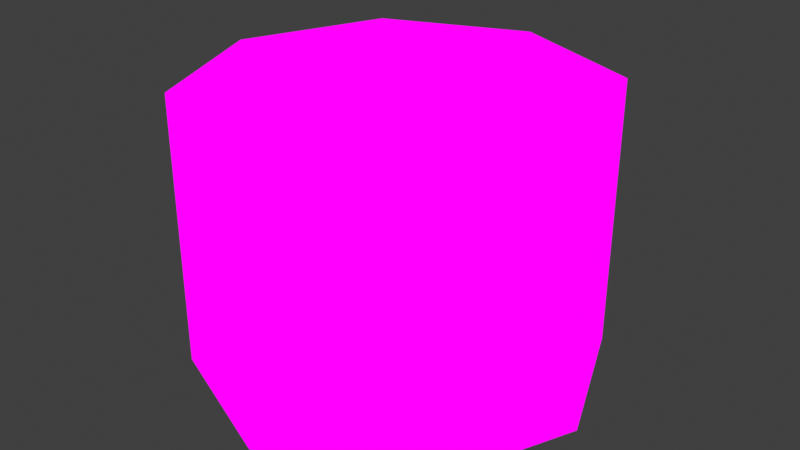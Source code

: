 # Source: jevilFloor.blend  (saved by Blender 3.0.42; exported with 4.5.12 LTS)
import bpy
from mathutils import Matrix  # noqa: F401  (used for matrix-valued properties, if any)

bpy.ops.wm.read_factory_settings(use_empty=True)
scene = bpy.context.scene
scene.name = 'Scene'

# ---- images (referenced by path relative to the original .blend; pixels are not part of the script)
import os
ASSET_DIR = os.environ.get("B2B_ASSET_DIR", "")  # directory of the original .blend (textures are referenced by path, not embedded)
HERE = os.path.dirname(os.path.abspath(__file__))  # packed textures are extracted next to this script under _unpacked/

def load_image(name, relpath, width, height, colorspace="sRGB"):
    """Load a texture the original file referenced (path relative to the .blend, or extracted next to this script)."""
    p = next((c for c in (os.path.join(HERE, relpath), os.path.join(ASSET_DIR, relpath)) if relpath and os.path.exists(c)), "")
    if p:
        img = bpy.data.images.load(p, check_existing=True)
        img.name = name
    else:  # same state as the original file: an image datablock whose file is absent (Cycles renders it pink)
        img = bpy.data.images.new(name, width, height)
        img.source = "FILE"
        img.filepath = "//" + (relpath or name)
    img.colorspace_settings.name = colorspace
    return img
img_jevil_background_png = load_image('jevil_background.png', 'jevil_background.png', 1024, 1024, 'sRGB')

# ---- materials (node trees are filled in below, after node groups)
mat_lightpurple = bpy.data.materials.new('lightPurple')
mat_lightpurple.use_transparent_shadow = False
mat_darkpurple = bpy.data.materials.new('darkPurple')
mat_darkpurple.use_transparent_shadow = False
mat_jevilcarousel = bpy.data.materials.new('jevilCarousel')
mat_jevilcarousel.use_transparent_shadow = False

# ---- material node trees
mat_lightpurple.use_nodes = True; mat_lightpurple.node_tree.nodes.clear()
_N = mat_lightpurple.node_tree.nodes; _L = mat_lightpurple.node_tree.links
n0 = _N.new('ShaderNodeOutputMaterial'); n0.name = 'Material Output'; n0.location = (300, 300)
n1 = _N.new('ShaderNodeEmission'); n1.name = 'Emission'; n1.location = (82, 296)
n1.inputs[0].default_value = (0.05127, 0.1095, 0.005182, 1.0)
_L.new(n1.outputs[0], n0.inputs[0])
n0.is_active_output = True
mat_darkpurple.use_nodes = True; mat_darkpurple.node_tree.nodes.clear()
_N = mat_darkpurple.node_tree.nodes; _L = mat_darkpurple.node_tree.links
n0 = _N.new('ShaderNodeOutputMaterial'); n0.name = 'Material Output'; n0.location = (300, 300)
n1 = _N.new('ShaderNodeEmission'); n1.name = 'Emission'; n1.location = (101, 296)
n1.inputs[0].default_value = (0.007499, 0.0137, 0.001518, 1.0)
_L.new(n1.outputs[0], n0.inputs[0])
n0.is_active_output = True
mat_jevilcarousel.use_nodes = True; mat_jevilcarousel.node_tree.nodes.clear()
_N = mat_jevilcarousel.node_tree.nodes; _L = mat_jevilcarousel.node_tree.links
n0 = _N.new('ShaderNodeOutputMaterial'); n0.name = 'Material Output'; n0.location = (300, 300)
n1 = _N.new('ShaderNodeEmission'); n1.name = 'Emission'; n1.location = (77, 255)
n2 = _N.new('ShaderNodeTexImage'); n2.name = 'Image Texture'; n2.location = (-256, 280)
n2.image = img_jevil_background_png
_L.new(n2.outputs[0], n1.inputs[0])
_L.new(n1.outputs[0], n0.inputs[0])
n0.is_active_output = True

# ---- world
world_world = bpy.data.worlds.new('World'); scene.world = world_world
world_world.use_nodes = True; world_world.node_tree.nodes.clear()
_N = world_world.node_tree.nodes; _L = world_world.node_tree.links
n0 = _N.new('ShaderNodeOutputWorld'); n0.name = 'World Output'; n0.location = (300, 300)
n1 = _N.new('ShaderNodeBackground'); n1.name = 'Background'; n1.location = (10, 300)
n1.inputs[0].default_value = (0.05088, 0.05088, 0.05088, 1.0)
_L.new(n1.outputs[0], n0.inputs[0])
n0.is_active_output = True
world_world.color = (0.05088, 0.05088, 0.05088)
world_world.use_sun_shadow = False
world_world.sun_shadow_jitter_overblur = 0.0

# ---- meshes
me_circle = bpy.data.meshes.new('Circle')
me_circle.from_pydata([(0.0, 1.0, 0.0), (-0.7071, 0.7071, 0.0), (-1.0, -4.371e-08, 0.0), (-0.7071, -0.7071, 0.0), (8.742e-08, -1.0, 0.0), (0.7071, -0.7071, 0.0), (1.0, 1.192e-08, 0.0), (0.7071, 0.7071, 0.0), (-4.097e-09, 0.1375, 0.0), (-0.09722, 0.09722, 0.0), (-0.1375, -2.46e-08, 0.0), (-0.09722, -0.09722, 0.0), (7.922e-09, -0.1375, 0.0), (0.09722, -0.09722, 0.0), (0.1375, -1.695e-08, 0.0), (0.09722, 0.09722, 0.0), (-1.384e-08, -2.039e-08, 0.2419), (-0.8027, 5.162e-09, 0.6319), (-0.5676, -0.5676, 0.6319), (-7.259e-08, -0.8027, 0.6319), (0.5676, -0.5676, 0.6319), (0.8027, -3.95e-08, 0.6319), (0.5676, 0.5676, 0.6319), (-2.415e-09, 0.8027, 0.6319), (-0.5676, 0.5676, 0.6319), (4.547e-09, 0.1375, 0.6319), (0.09722, 0.09722, 0.6319), (0.1375, -2.46e-08, 0.6319), (0.09722, -0.09722, 0.6319), (-7.472e-09, -0.1375, 0.6319), (-0.09722, -0.09722, 0.6319), (-0.1375, -1.695e-08, 0.6319), (-0.09722, 0.09722, 0.6319), (-1.49e-08, -7.451e-09, 0.7445)], [], [(7, 6, 14, 15), (5, 4, 12, 13), (3, 2, 10, 11), (1, 0, 8, 9), (0, 7, 15, 8), (6, 5, 13, 14), (4, 3, 11, 12), (2, 1, 9, 10), (10, 9, 16), (15, 14, 16), (13, 12, 16), (11, 10, 16), (9, 8, 16), (8, 15, 16), (14, 13, 16), (12, 11, 16), (24, 17, 31, 32), (18, 19, 29, 30), (20, 21, 27, 28), (22, 23, 25, 26), (23, 24, 32, 25), (17, 18, 30, 31), (19, 20, 28, 29), (21, 22, 26, 27), (27, 26, 16), (32, 31, 16), (30, 29, 16), (28, 27, 16), (26, 25, 16), (25, 32, 16), (31, 30, 16), (29, 28, 16), (24, 23, 33), (23, 22, 33), (21, 20, 33), (19, 18, 33), (17, 24, 33), (22, 21, 33), (20, 19, 33), (18, 17, 33)])
me_circle.polygons.foreach_set('material_index', [1, 1, 1, 1, 0, 0, 0, 0, 0, 1, 1, 1, 1, 0, 0, 0, 0, 0, 0, 0, 1, 1, 1, 1, 1, 0, 0, 0, 0, 1, 1, 1, 1, 0, 0, 0, 0, 1, 1, 1])
_uv = me_circle.uv_layers.new(name='UVMap')
_uv.uv.foreach_set('vector', [0.0, 0.0, 0.0, 0.0, 0.0, 0.0, 0.0, 0.0, 0.0, 0.0, 0.0, 0.0, 0.0, 0.0, 0.0, 0.0, 0.0, 0.0, 0.0, 0.0, 0.0, 0.0, 0.0, 0.0, 0.0, 0.0, 0.0, 0.0, 0.0, 0.0, 0.0, 0.0, 0.0, 0.0, 0.0, 0.0, 0.0, 0.0, 0.0, 0.0, 0.0, 0.0, 0.0, 0.0, 0.0, 0.0, 0.0, 0.0, 0.0, 0.0, 0.0, 0.0, 0.0, 0.0, 0.0, 0.0, 0.0, 0.0, 0.0, 0.0, 0.0, 0.0, 0.0, 0.0, 0.0, 0.0, 0.0, 0.0, 0.0, 0.0, 0.0, 0.0, 0.0, 0.0, 0.0, 0.0, 0.0, 0.0, 0.0, 0.0, 0.0, 0.0, 0.0, 0.0, 0.0, 0.0, 0.0, 0.0, 0.0, 0.0, 0.0, 0.0, 0.0, 0.0, 0.0, 0.0, 0.0, 0.0, 0.0, 0.0, 0.0, 0.0, 0.0, 0.0, 0.0, 0.0, 0.0, 0.0, 0.0, 0.0, 0.0, 0.0, 0.0, 0.0, 0.0, 0.0, 0.0, 0.0, 0.0, 0.0, 0.0, 0.0, 0.0, 0.0, 0.0, 0.0, 0.0, 0.0, 0.0, 0.0, 0.0, 0.0, 0.0, 0.0, 0.0, 0.0, 0.0, 0.0, 0.0, 0.0, 0.0, 0.0, 0.0, 0.0, 0.0, 0.0, 0.0, 0.0, 0.0, 0.0, 0.0, 0.0, 0.0, 0.0, 0.0, 0.0, 0.0, 0.0, 0.0, 0.0, 0.0, 0.0, 0.0, 0.0, 0.0, 0.0, 0.0, 0.0, 0.0, 0.0, 0.0, 0.0, 0.0, 0.0, 0.0, 0.0, 0.0, 0.0, 0.0, 0.0, 0.0, 0.0, 0.0, 0.0, 0.0, 0.0, 0.0, 0.0, 0.0, 0.0, 0.0, 0.0, 0.0, 0.0, 0.0, 0.0, 0.0, 0.0, 0.0, 0.0, 0.0, 0.0, 0.0, 0.0, 0.0, 0.0, 0.0, 0.0, 0.0, 0.0, 0.0, 0.0, 0.0, 0.0, 0.0, 0.0, 0.0, 0.0, 0.0, 0.0, 0.0, 0.0, 0.0, 0.0, 0.0, 0.0, 0.0, 0.0, 0.0, 0.0, 0.0, 0.0, 0.0, 0.0, 0.0, 0.0, 0.0, 0.0, 0.0, 0.0, 0.0, 0.0, 0.0, 0.0, 0.0, 0.0, 0.0, 0.0, 0.0, 0.0, 0.0, 0.0, 0.0, 0.0, 0.0, 0.0, 0.0, 0.0, 0.0, 0.0, 0.0, 0.0, 0.0, 0.0, 0.0, 0.0, 0.0, 0.0, 0.0, 0.0, 0.0, 0.0])
me_circle.materials.append(mat_lightpurple)
me_circle.materials.append(mat_darkpurple)
me_circle.use_remesh_fix_poles = True
me_circle.use_remesh_preserve_attributes = False
me_circle.update()
me_cylinder = bpy.data.meshes.new('Cylinder')
me_cylinder.from_pydata([(0.0, 1.0, -0.325), (0.0, 1.0, 1.025), (0.7071, 0.7071, -0.325), (0.7071, 0.7071, 1.025), (1.0, 0.0, -0.325), (1.0, 0.0, 1.025), (0.7071, -0.7071, -0.325), (0.7071, -0.7071, 1.025), (-8.742e-08, -1.0, -0.325), (-8.742e-08, -1.0, 1.025), (-0.7071, -0.7071, -0.325), (-0.7071, -0.7071, 1.025), (-1.0, 0.0, -0.325), (-1.0, 0.0, 1.025), (-0.7071, 0.7071, -0.325), (-0.7071, 0.7071, 1.025)], [], [(0, 1, 3, 2), (2, 3, 5, 4), (4, 5, 7, 6), (6, 7, 9, 8), (8, 9, 11, 10), (10, 11, 13, 12), (12, 13, 15, 14), (14, 15, 1, 0)])
_uv = me_cylinder.uv_layers.new(name='UVMap')
_uv.uv.foreach_set('vector', [1.0, 0.0, 1.0, 1.0, 0.875, 1.0, 0.875, 0.0, 0.875, 0.0, 0.875, 1.0, 0.75, 1.0, 0.75, 0.0, 0.75, 0.0, 0.75, 1.0, 0.625, 1.0, 0.625, 0.0, 0.625, 0.0, 0.625, 1.0, 0.5, 1.0, 0.5, 0.0, 0.5, 0.0, 0.5, 1.0, 0.375, 1.0, 0.375, 0.0, 0.375, 0.0, 0.375, 1.0, 0.25, 1.0, 0.25, 0.0, 0.25, 0.0, 0.25, 1.0, 0.125, 1.0, 0.125, 0.0, 0.125, 0.0, 0.125, 1.0, 0.0, 1.0, 0.0, 0.0])
me_cylinder.materials.append(mat_jevilcarousel)
me_cylinder.use_remesh_fix_poles = True
me_cylinder.use_remesh_preserve_attributes = False
me_cylinder.update()

# ---- objects
ob_jevilfloor = bpy.data.objects.new('jevilFloor', me_circle)
ob_jevilcarousel = bpy.data.objects.new('jevilCarousel', me_cylinder)

# ---- transforms, parenting, visibility, modifiers, constraints
ob_jevilfloor.location = (0.0, 0.0, 0.0)
ob_jevilfloor.hide_render = True
ob_jevilcarousel.location = (0.0, 2.0, -0.5)

# ---- collection membership
scene.collection.objects.link(ob_jevilfloor)
scene.collection.objects.link(ob_jevilcarousel)

# ---- scene / render settings (as saved in the file)
scene.frame_start = 1; scene.frame_end = 250; scene.frame_set(1)
scene.render.engine = 'BLENDER_EEVEE_NEXT'
scene.cycles.sampling_pattern = 'TABULATED_SOBOL'
scene.cycles.use_light_tree = False
scene.view_settings.view_transform = 'Standard'
bpy.context.view_layer.update()

# ---- added for rendering (the .blend has no active camera): camera
cam_auto = bpy.data.cameras.new('AutoCamera')
cam_auto.lens = 50.0
cam_auto.sensor_width = 36.0
cam_auto.clip_end = 1000.0
ob_auto_camera = bpy.data.objects.new('AutoCamera', cam_auto)
scene.collection.objects.link(ob_auto_camera)
ob_auto_camera.location = (2.89973, -1.47968, 2.16979)
ob_auto_camera.rotation_euler = (1.09748, -7.21219e-08, 0.694738)
scene.camera = ob_auto_camera
bpy.context.view_layer.update()

